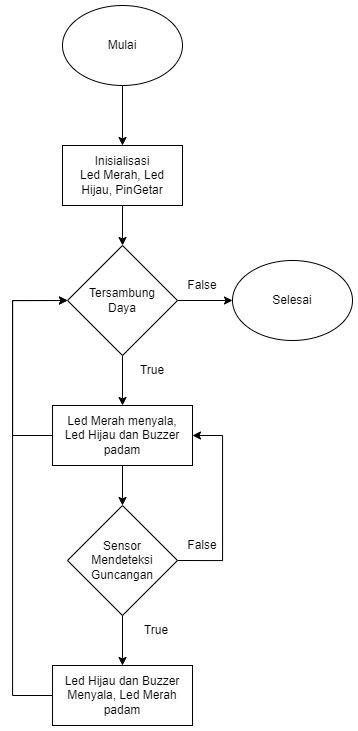

The diagram above was exported from draw.io. Its source (the exported page's mxGraphModel, read from the mxfile embedded in the PNG):
<mxGraphModel dx="1443" dy="802" grid="1" gridSize="10" guides="1" tooltips="1" connect="1" arrows="1" fold="1" page="1" pageScale="1" pageWidth="827" pageHeight="1169" math="0" shadow="0">
  <root>
    <mxCell id="0" />
    <mxCell id="1" parent="0" />
    <mxCell id="Hk1Ee9HwKKHaJJrrTZTW-3" value="" style="edgeStyle=orthogonalEdgeStyle;rounded=0;orthogonalLoop=1;jettySize=auto;html=1;" edge="1" parent="1" source="Hk1Ee9HwKKHaJJrrTZTW-1" target="Hk1Ee9HwKKHaJJrrTZTW-2">
      <mxGeometry relative="1" as="geometry" />
    </mxCell>
    <mxCell id="Hk1Ee9HwKKHaJJrrTZTW-1" value="Mulai" style="ellipse;whiteSpace=wrap;html=1;" vertex="1" parent="1">
      <mxGeometry x="320" y="60" width="120" height="80" as="geometry" />
    </mxCell>
    <mxCell id="Hk1Ee9HwKKHaJJrrTZTW-5" value="" style="edgeStyle=orthogonalEdgeStyle;rounded=0;orthogonalLoop=1;jettySize=auto;html=1;" edge="1" parent="1" source="Hk1Ee9HwKKHaJJrrTZTW-2" target="Hk1Ee9HwKKHaJJrrTZTW-4">
      <mxGeometry relative="1" as="geometry" />
    </mxCell>
    <mxCell id="Hk1Ee9HwKKHaJJrrTZTW-2" value="Inisialisasi&lt;br&gt;Led Merah, Led Hijau, PinGetar" style="whiteSpace=wrap;html=1;" vertex="1" parent="1">
      <mxGeometry x="320" y="200" width="120" height="60" as="geometry" />
    </mxCell>
    <mxCell id="Hk1Ee9HwKKHaJJrrTZTW-9" value="" style="edgeStyle=orthogonalEdgeStyle;rounded=0;orthogonalLoop=1;jettySize=auto;html=1;" edge="1" parent="1" source="Hk1Ee9HwKKHaJJrrTZTW-4" target="Hk1Ee9HwKKHaJJrrTZTW-8">
      <mxGeometry relative="1" as="geometry" />
    </mxCell>
    <mxCell id="Hk1Ee9HwKKHaJJrrTZTW-27" style="edgeStyle=orthogonalEdgeStyle;rounded=0;orthogonalLoop=1;jettySize=auto;html=1;exitX=1;exitY=0.5;exitDx=0;exitDy=0;entryX=0;entryY=0.5;entryDx=0;entryDy=0;" edge="1" parent="1" source="Hk1Ee9HwKKHaJJrrTZTW-4" target="Hk1Ee9HwKKHaJJrrTZTW-26">
      <mxGeometry relative="1" as="geometry" />
    </mxCell>
    <mxCell id="Hk1Ee9HwKKHaJJrrTZTW-4" value="Tersambung&lt;br&gt;Daya" style="rhombus;whiteSpace=wrap;html=1;" vertex="1" parent="1">
      <mxGeometry x="325" y="300" width="110" height="110" as="geometry" />
    </mxCell>
    <mxCell id="Hk1Ee9HwKKHaJJrrTZTW-22" style="edgeStyle=orthogonalEdgeStyle;rounded=0;orthogonalLoop=1;jettySize=auto;html=1;exitX=0;exitY=0.5;exitDx=0;exitDy=0;entryX=0;entryY=0.5;entryDx=0;entryDy=0;" edge="1" parent="1" source="Hk1Ee9HwKKHaJJrrTZTW-6" target="Hk1Ee9HwKKHaJJrrTZTW-4">
      <mxGeometry relative="1" as="geometry">
        <Array as="points">
          <mxPoint x="270" y="750" />
          <mxPoint x="270" y="355" />
        </Array>
      </mxGeometry>
    </mxCell>
    <mxCell id="Hk1Ee9HwKKHaJJrrTZTW-6" value="Led Hijau dan Buzzer Menyala, Led Merah padam" style="whiteSpace=wrap;html=1;" vertex="1" parent="1">
      <mxGeometry x="310" y="720" width="140" height="60" as="geometry" />
    </mxCell>
    <mxCell id="Hk1Ee9HwKKHaJJrrTZTW-12" style="edgeStyle=orthogonalEdgeStyle;rounded=0;orthogonalLoop=1;jettySize=auto;html=1;exitX=0.5;exitY=1;exitDx=0;exitDy=0;" edge="1" parent="1" source="Hk1Ee9HwKKHaJJrrTZTW-8" target="Hk1Ee9HwKKHaJJrrTZTW-10">
      <mxGeometry relative="1" as="geometry" />
    </mxCell>
    <mxCell id="Hk1Ee9HwKKHaJJrrTZTW-23" style="edgeStyle=orthogonalEdgeStyle;rounded=0;orthogonalLoop=1;jettySize=auto;html=1;entryX=0;entryY=0.5;entryDx=0;entryDy=0;" edge="1" parent="1" source="Hk1Ee9HwKKHaJJrrTZTW-8" target="Hk1Ee9HwKKHaJJrrTZTW-4">
      <mxGeometry relative="1" as="geometry">
        <Array as="points">
          <mxPoint x="270" y="490" />
          <mxPoint x="270" y="355" />
        </Array>
      </mxGeometry>
    </mxCell>
    <mxCell id="Hk1Ee9HwKKHaJJrrTZTW-8" value="Led Merah menyala,&lt;br&gt;Led Hijau dan Buzzer padam" style="rounded=0;whiteSpace=wrap;html=1;" vertex="1" parent="1">
      <mxGeometry x="310" y="460" width="140" height="60" as="geometry" />
    </mxCell>
    <mxCell id="Hk1Ee9HwKKHaJJrrTZTW-11" style="edgeStyle=orthogonalEdgeStyle;rounded=0;orthogonalLoop=1;jettySize=auto;html=1;exitX=0.5;exitY=1;exitDx=0;exitDy=0;" edge="1" parent="1" source="Hk1Ee9HwKKHaJJrrTZTW-10" target="Hk1Ee9HwKKHaJJrrTZTW-6">
      <mxGeometry relative="1" as="geometry" />
    </mxCell>
    <mxCell id="Hk1Ee9HwKKHaJJrrTZTW-15" style="edgeStyle=orthogonalEdgeStyle;rounded=0;orthogonalLoop=1;jettySize=auto;html=1;exitX=1;exitY=0.5;exitDx=0;exitDy=0;entryX=1;entryY=0.5;entryDx=0;entryDy=0;" edge="1" parent="1" source="Hk1Ee9HwKKHaJJrrTZTW-10" target="Hk1Ee9HwKKHaJJrrTZTW-8">
      <mxGeometry relative="1" as="geometry">
        <Array as="points">
          <mxPoint x="480" y="615" />
          <mxPoint x="480" y="490" />
        </Array>
      </mxGeometry>
    </mxCell>
    <mxCell id="Hk1Ee9HwKKHaJJrrTZTW-10" value="Sensor&lt;br&gt;Mendeteksi&lt;br&gt;Guncangan" style="rhombus;whiteSpace=wrap;html=1;" vertex="1" parent="1">
      <mxGeometry x="325" y="560" width="110" height="110" as="geometry" />
    </mxCell>
    <mxCell id="Hk1Ee9HwKKHaJJrrTZTW-26" value="Selesai" style="ellipse;whiteSpace=wrap;html=1;" vertex="1" parent="1">
      <mxGeometry x="490" y="315" width="120" height="80" as="geometry" />
    </mxCell>
    <mxCell id="Hk1Ee9HwKKHaJJrrTZTW-28" value="True" style="text;html=1;strokeColor=none;fillColor=none;align=center;verticalAlign=middle;whiteSpace=wrap;rounded=0;" vertex="1" parent="1">
      <mxGeometry x="380" y="410" width="60" height="30" as="geometry" />
    </mxCell>
    <mxCell id="Hk1Ee9HwKKHaJJrrTZTW-29" value="True" style="text;html=1;strokeColor=none;fillColor=none;align=center;verticalAlign=middle;whiteSpace=wrap;rounded=0;" vertex="1" parent="1">
      <mxGeometry x="384" y="670" width="60" height="30" as="geometry" />
    </mxCell>
    <mxCell id="Hk1Ee9HwKKHaJJrrTZTW-30" value="False" style="text;html=1;strokeColor=none;fillColor=none;align=center;verticalAlign=middle;whiteSpace=wrap;rounded=0;" vertex="1" parent="1">
      <mxGeometry x="430" y="585" width="60" height="30" as="geometry" />
    </mxCell>
    <mxCell id="Hk1Ee9HwKKHaJJrrTZTW-31" value="False" style="text;html=1;strokeColor=none;fillColor=none;align=center;verticalAlign=middle;whiteSpace=wrap;rounded=0;" vertex="1" parent="1">
      <mxGeometry x="430" y="325" width="60" height="30" as="geometry" />
    </mxCell>
  </root>
</mxGraphModel>